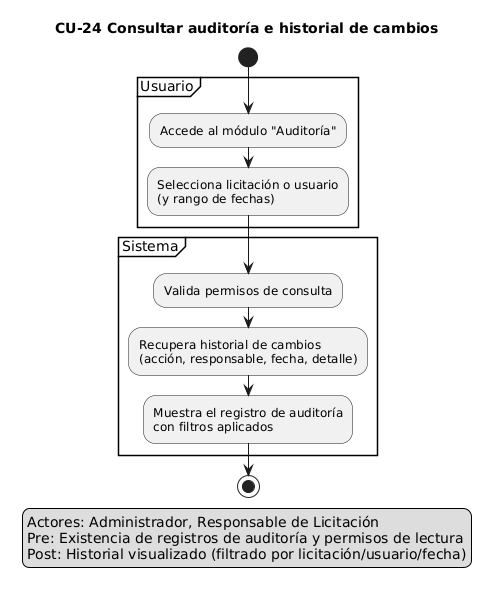

The diagram above was rendered by PlantUML. Its source (embedded in the PNG):
@startuml
title CU-24 Consultar auditoría e historial de cambios
skinparam shadowing false

start
legend left
Actores: Administrador, Responsable de Licitación
Pre: Existencia de registros de auditoría y permisos de lectura
Post: Historial visualizado (filtrado por licitación/usuario/fecha)
endlegend

partition "Usuario" {
  :Accede al módulo "Auditoría";
  :Selecciona licitación o usuario\n(y rango de fechas);
}
partition "Sistema" {
  :Valida permisos de consulta;
  :Recupera historial de cambios\n(acción, responsable, fecha, detalle);
  :Muestra el registro de auditoría\ncon filtros aplicados;
}
stop
@enduml